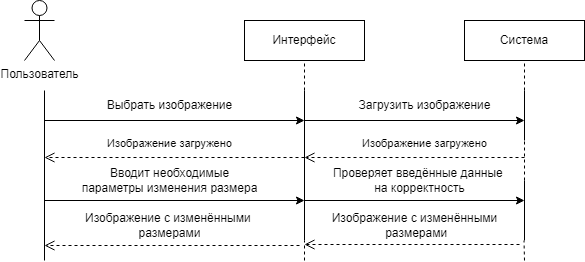

The diagram above was exported from draw.io. Its source (the exported page's mxGraphModel, read from the mxfile embedded in the PNG):
<mxGraphModel dx="880" dy="479" grid="1" gridSize="10" guides="1" tooltips="1" connect="1" arrows="1" fold="1" page="1" pageScale="1" pageWidth="827" pageHeight="1169" math="0" shadow="0">
  <root>
    <mxCell id="0" />
    <mxCell id="1" parent="0" />
    <mxCell id="Uq-PNUm0lpYX7_Ot3QIh-1" value="Пользователь" style="shape=umlActor;verticalLabelPosition=bottom;verticalAlign=top;html=1;outlineConnect=0;" vertex="1" parent="1">
      <mxGeometry x="80" y="60" width="30" height="60" as="geometry" />
    </mxCell>
    <mxCell id="Uq-PNUm0lpYX7_Ot3QIh-2" value="Интерфейс" style="rounded=0;whiteSpace=wrap;html=1;" vertex="1" parent="1">
      <mxGeometry x="300" y="80" width="120" height="40" as="geometry" />
    </mxCell>
    <mxCell id="Uq-PNUm0lpYX7_Ot3QIh-3" value="Система" style="rounded=0;whiteSpace=wrap;html=1;" vertex="1" parent="1">
      <mxGeometry x="520" y="80" width="120" height="40" as="geometry" />
    </mxCell>
    <mxCell id="Uq-PNUm0lpYX7_Ot3QIh-4" value="Выбрать изображение" style="text;html=1;align=center;verticalAlign=middle;resizable=0;points=[];autosize=1;strokeColor=none;fillColor=none;" vertex="1" parent="1">
      <mxGeometry x="150" y="150" width="150" height="30" as="geometry" />
    </mxCell>
    <mxCell id="Uq-PNUm0lpYX7_Ot3QIh-5" value="Загрузить изображение" style="text;html=1;align=center;verticalAlign=middle;resizable=0;points=[];autosize=1;strokeColor=none;fillColor=none;" vertex="1" parent="1">
      <mxGeometry x="400" y="150" width="160" height="30" as="geometry" />
    </mxCell>
    <mxCell id="Uq-PNUm0lpYX7_Ot3QIh-6" value="&lt;font style=&quot;font-size: 11px;&quot;&gt;Изображение загружено&lt;/font&gt;" style="text;html=1;align=center;verticalAlign=middle;resizable=0;points=[];autosize=1;strokeColor=none;fillColor=none;" vertex="1" parent="1">
      <mxGeometry x="150" y="188" width="150" height="30" as="geometry" />
    </mxCell>
    <mxCell id="Uq-PNUm0lpYX7_Ot3QIh-7" value="&lt;font style=&quot;font-size: 11px;&quot;&gt;Изображение загружено&lt;/font&gt;" style="text;html=1;align=center;verticalAlign=middle;resizable=0;points=[];autosize=1;strokeColor=none;fillColor=none;" vertex="1" parent="1">
      <mxGeometry x="405" y="188" width="150" height="30" as="geometry" />
    </mxCell>
    <mxCell id="Uq-PNUm0lpYX7_Ot3QIh-8" value="Вводит необходимые&lt;div&gt;&amp;nbsp;параметры изменения размера&amp;nbsp;&lt;/div&gt;" style="text;html=1;align=center;verticalAlign=middle;resizable=0;points=[];autosize=1;strokeColor=none;fillColor=none;" vertex="1" parent="1">
      <mxGeometry x="120" y="220" width="210" height="40" as="geometry" />
    </mxCell>
    <mxCell id="Uq-PNUm0lpYX7_Ot3QIh-9" value="Проверяет введённые данные&amp;nbsp;&lt;div&gt;на корректность&lt;/div&gt;" style="text;html=1;align=center;verticalAlign=middle;resizable=0;points=[];autosize=1;strokeColor=none;fillColor=none;" vertex="1" parent="1">
      <mxGeometry x="375" y="220" width="200" height="40" as="geometry" />
    </mxCell>
    <mxCell id="Uq-PNUm0lpYX7_Ot3QIh-11" value="Изображение с изменёнными&amp;nbsp;&lt;div&gt;размерами&lt;/div&gt;" style="text;html=1;align=center;verticalAlign=middle;resizable=0;points=[];autosize=1;strokeColor=none;fillColor=none;" vertex="1" parent="1">
      <mxGeometry x="130" y="265" width="190" height="40" as="geometry" />
    </mxCell>
    <mxCell id="Uq-PNUm0lpYX7_Ot3QIh-12" value="Изображение с изменёнными&lt;div&gt;&amp;nbsp;размерами&lt;/div&gt;" style="text;html=1;align=center;verticalAlign=middle;resizable=0;points=[];autosize=1;strokeColor=none;fillColor=none;" vertex="1" parent="1">
      <mxGeometry x="375" y="265" width="190" height="40" as="geometry" />
    </mxCell>
    <mxCell id="Uq-PNUm0lpYX7_Ot3QIh-13" value="" style="endArrow=none;html=1;rounded=0;" edge="1" parent="1">
      <mxGeometry width="50" height="50" relative="1" as="geometry">
        <mxPoint x="100" y="320" as="sourcePoint" />
        <mxPoint x="100" y="150" as="targetPoint" />
      </mxGeometry>
    </mxCell>
    <mxCell id="Uq-PNUm0lpYX7_Ot3QIh-14" value="" style="endArrow=none;html=1;rounded=0;" edge="1" parent="1">
      <mxGeometry width="50" height="50" relative="1" as="geometry">
        <mxPoint x="360" y="300" as="sourcePoint" />
        <mxPoint x="360" y="150" as="targetPoint" />
      </mxGeometry>
    </mxCell>
    <mxCell id="Uq-PNUm0lpYX7_Ot3QIh-15" value="" style="endArrow=classic;html=1;rounded=0;" edge="1" parent="1">
      <mxGeometry width="50" height="50" relative="1" as="geometry">
        <mxPoint x="100" y="180" as="sourcePoint" />
        <mxPoint x="360" y="180" as="targetPoint" />
      </mxGeometry>
    </mxCell>
    <mxCell id="Uq-PNUm0lpYX7_Ot3QIh-16" value="" style="html=1;verticalAlign=bottom;endArrow=open;dashed=1;endSize=8;curved=0;rounded=0;" edge="1" parent="1">
      <mxGeometry relative="1" as="geometry">
        <mxPoint x="360" y="217" as="sourcePoint" />
        <mxPoint x="100" y="217" as="targetPoint" />
      </mxGeometry>
    </mxCell>
    <mxCell id="Uq-PNUm0lpYX7_Ot3QIh-17" value="" style="endArrow=classic;html=1;rounded=0;" edge="1" parent="1">
      <mxGeometry width="50" height="50" relative="1" as="geometry">
        <mxPoint x="100" y="260" as="sourcePoint" />
        <mxPoint x="360" y="260" as="targetPoint" />
      </mxGeometry>
    </mxCell>
    <mxCell id="Uq-PNUm0lpYX7_Ot3QIh-18" value="" style="html=1;verticalAlign=bottom;endArrow=open;dashed=1;endSize=8;curved=0;rounded=0;" edge="1" parent="1">
      <mxGeometry relative="1" as="geometry">
        <mxPoint x="355" y="305" as="sourcePoint" />
        <mxPoint x="100" y="305" as="targetPoint" />
      </mxGeometry>
    </mxCell>
    <mxCell id="Uq-PNUm0lpYX7_Ot3QIh-20" value="" style="endArrow=none;dashed=1;html=1;rounded=0;entryX=0.5;entryY=1;entryDx=0;entryDy=0;" edge="1" parent="1" target="Uq-PNUm0lpYX7_Ot3QIh-2">
      <mxGeometry width="50" height="50" relative="1" as="geometry">
        <mxPoint x="360" y="150" as="sourcePoint" />
        <mxPoint x="370" y="80" as="targetPoint" />
      </mxGeometry>
    </mxCell>
    <mxCell id="Uq-PNUm0lpYX7_Ot3QIh-21" value="" style="endArrow=none;dashed=1;html=1;rounded=0;" edge="1" parent="1">
      <mxGeometry width="50" height="50" relative="1" as="geometry">
        <mxPoint x="360" y="320" as="sourcePoint" />
        <mxPoint x="360" y="300" as="targetPoint" />
      </mxGeometry>
    </mxCell>
    <mxCell id="Uq-PNUm0lpYX7_Ot3QIh-22" value="" style="endArrow=none;html=1;rounded=0;" edge="1" parent="1">
      <mxGeometry width="50" height="50" relative="1" as="geometry">
        <mxPoint x="580" y="200" as="sourcePoint" />
        <mxPoint x="580" y="150" as="targetPoint" />
      </mxGeometry>
    </mxCell>
    <mxCell id="Uq-PNUm0lpYX7_Ot3QIh-23" value="" style="endArrow=classic;html=1;rounded=0;" edge="1" parent="1">
      <mxGeometry width="50" height="50" relative="1" as="geometry">
        <mxPoint x="360" y="180" as="sourcePoint" />
        <mxPoint x="580" y="180" as="targetPoint" />
      </mxGeometry>
    </mxCell>
    <mxCell id="Uq-PNUm0lpYX7_Ot3QIh-24" value="" style="endArrow=none;dashed=1;html=1;rounded=0;entryX=0.5;entryY=1;entryDx=0;entryDy=0;" edge="1" parent="1" target="Uq-PNUm0lpYX7_Ot3QIh-3">
      <mxGeometry width="50" height="50" relative="1" as="geometry">
        <mxPoint x="580" y="150" as="sourcePoint" />
        <mxPoint x="630" y="100" as="targetPoint" />
      </mxGeometry>
    </mxCell>
    <mxCell id="Uq-PNUm0lpYX7_Ot3QIh-27" value="" style="html=1;verticalAlign=bottom;endArrow=open;dashed=1;endSize=8;curved=0;rounded=0;" edge="1" parent="1">
      <mxGeometry relative="1" as="geometry">
        <mxPoint x="580" y="217" as="sourcePoint" />
        <mxPoint x="360" y="217" as="targetPoint" />
      </mxGeometry>
    </mxCell>
    <mxCell id="Uq-PNUm0lpYX7_Ot3QIh-28" value="" style="endArrow=none;dashed=1;html=1;rounded=0;" edge="1" parent="1">
      <mxGeometry width="50" height="50" relative="1" as="geometry">
        <mxPoint x="580" y="240" as="sourcePoint" />
        <mxPoint x="580" y="200" as="targetPoint" />
      </mxGeometry>
    </mxCell>
    <mxCell id="Uq-PNUm0lpYX7_Ot3QIh-29" value="" style="endArrow=none;html=1;rounded=0;" edge="1" parent="1">
      <mxGeometry width="50" height="50" relative="1" as="geometry">
        <mxPoint x="580" y="300" as="sourcePoint" />
        <mxPoint x="580" y="240" as="targetPoint" />
      </mxGeometry>
    </mxCell>
    <mxCell id="Uq-PNUm0lpYX7_Ot3QIh-30" value="" style="endArrow=classic;html=1;rounded=0;" edge="1" parent="1">
      <mxGeometry width="50" height="50" relative="1" as="geometry">
        <mxPoint x="360" y="260" as="sourcePoint" />
        <mxPoint x="580" y="260" as="targetPoint" />
      </mxGeometry>
    </mxCell>
    <mxCell id="Uq-PNUm0lpYX7_Ot3QIh-31" value="" style="html=1;verticalAlign=bottom;endArrow=open;dashed=1;endSize=8;curved=0;rounded=0;" edge="1" parent="1">
      <mxGeometry relative="1" as="geometry">
        <mxPoint x="575" y="304" as="sourcePoint" />
        <mxPoint x="360" y="304" as="targetPoint" />
      </mxGeometry>
    </mxCell>
    <mxCell id="Uq-PNUm0lpYX7_Ot3QIh-32" value="" style="endArrow=none;dashed=1;html=1;rounded=0;" edge="1" parent="1">
      <mxGeometry width="50" height="50" relative="1" as="geometry">
        <mxPoint x="580" y="320" as="sourcePoint" />
        <mxPoint x="579.5" y="300" as="targetPoint" />
      </mxGeometry>
    </mxCell>
  </root>
</mxGraphModel>